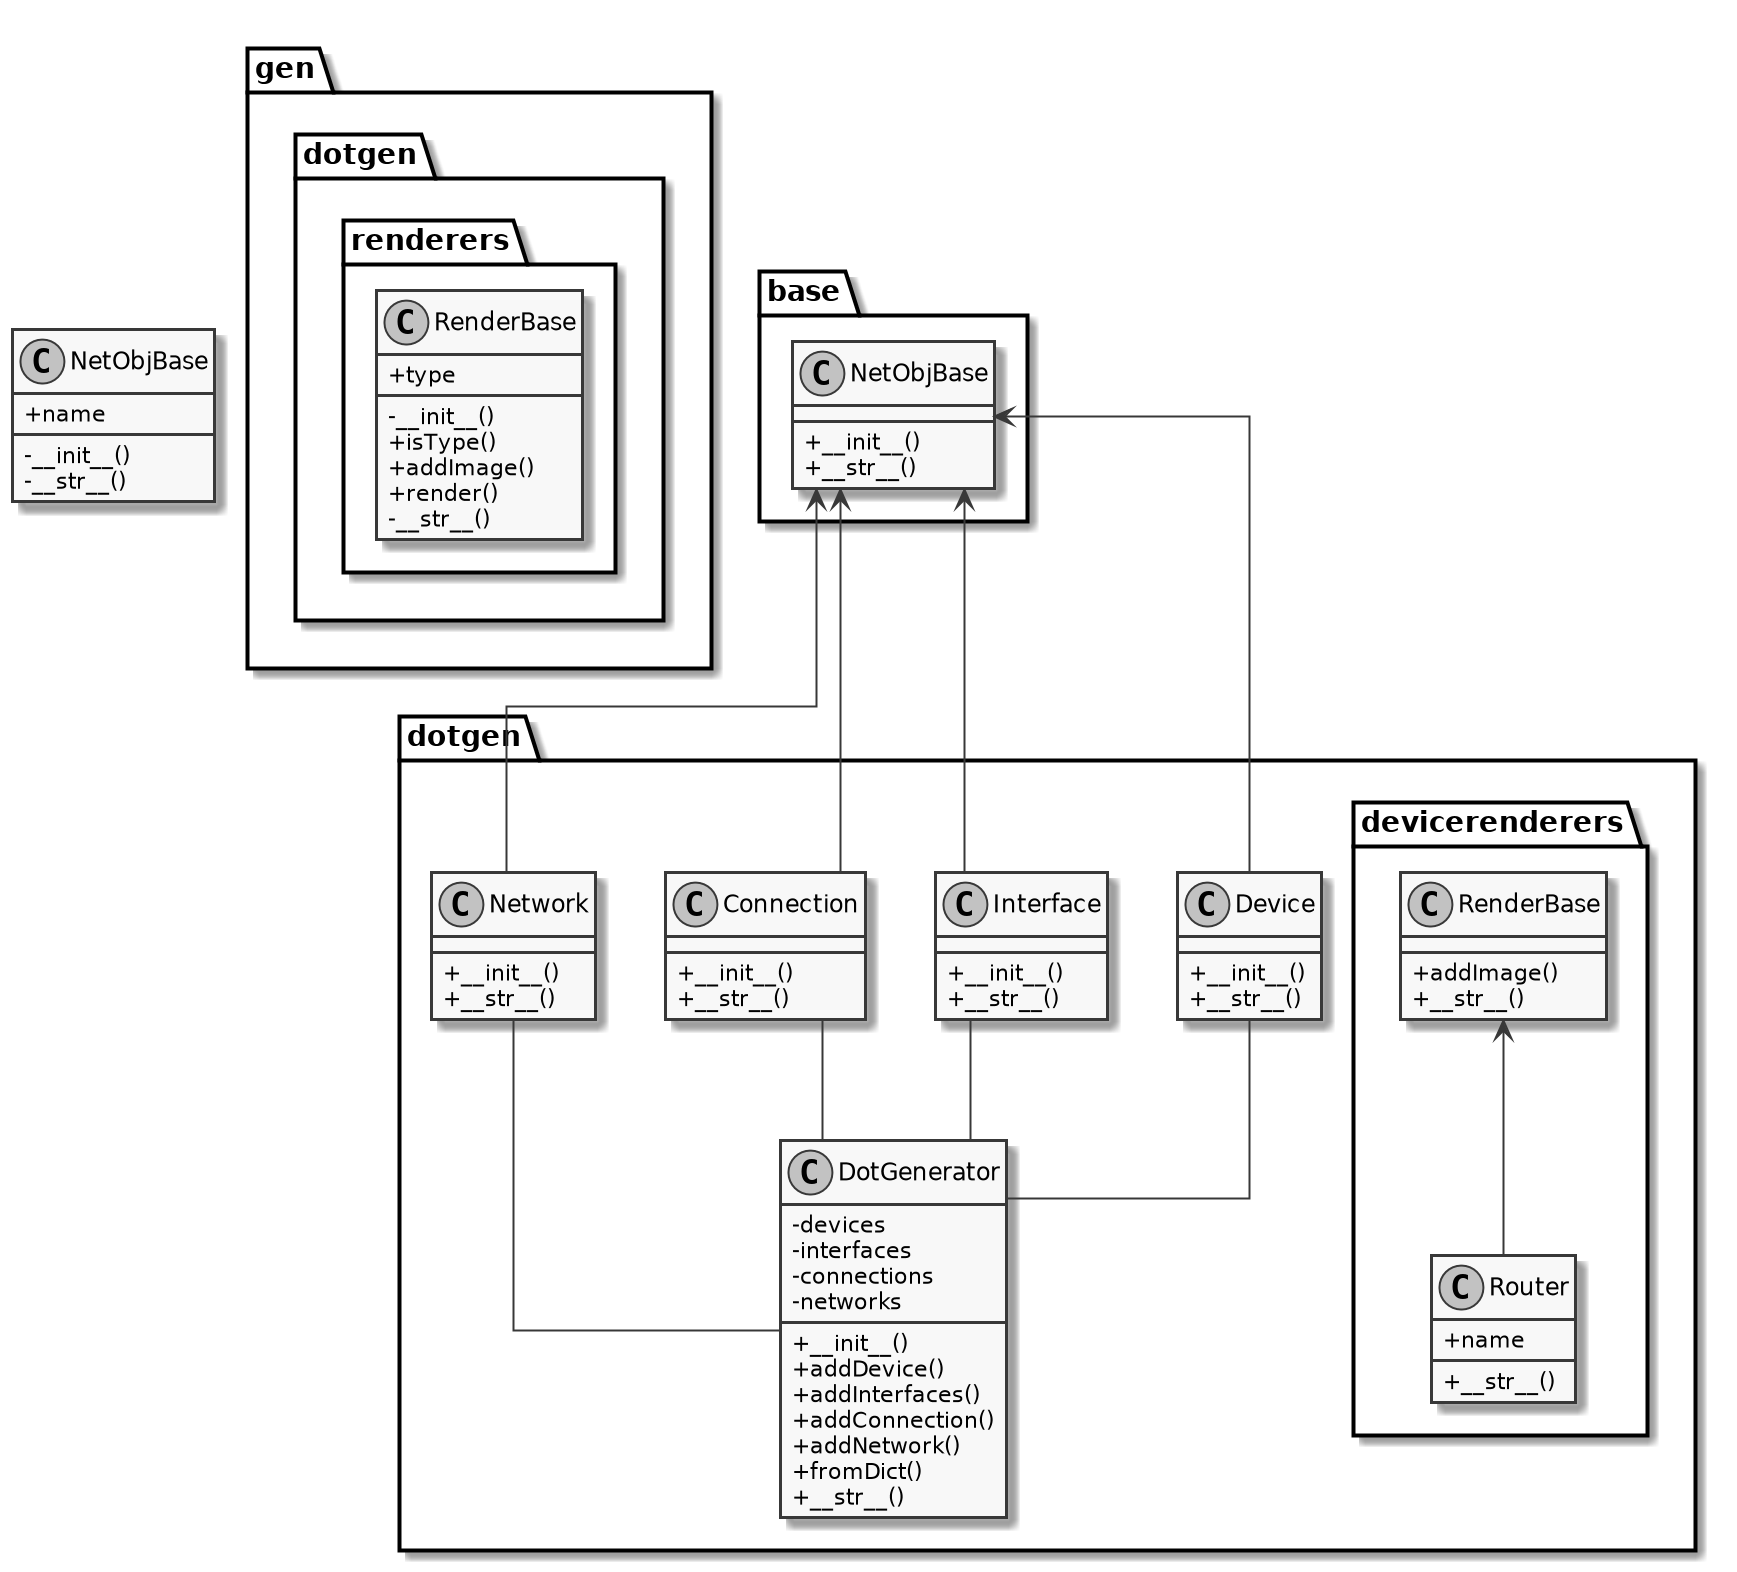

The diagram above was rendered by PlantUML. Its source (embedded in the PNG):
@startuml
skinparam monochrome true
skinparam classAttributeIconSize 0
skinparam linetype ortho
scale 2

skinparam monochrome true
skinparam classAttributeIconSize 0
scale 2

class NetObjBase {
	+name
	-__init__()
	-__str__()
}

skinparam monochrome true
skinparam classAttributeIconSize 0
scale 2

namespace gen {

	namespace dotgen {

		namespace renderers {

			class RenderBase {
				+type
				-__init__()
				+isType()
				+addImage()
				+render()
				-__str__()
			}

		}
	}
}


namespace base {
    class NetObjBase {
        +__init__()
        +__str__()
    }

    NetObjBase <-- dotgen.Device
    NetObjBase <-- dotgen.Interface
    NetObjBase <-- dotgen.Connection
    NetObjBase <-- dotgen.Network

}

namespace dotgen {
    class Device {
        +__init__()
        +__str__()
    }

    class Interface {
        +__init__()
        +__str__()
    }

    class Connection {
        +__init__()
        +__str__()
    }

    class Network {
        +__init__()
        +__str__()
    }

    class DotGenerator {
        -devices
        -interfaces
        -connections
        -networks

        +__init__()
        +addDevice()
        +addInterfaces()
        +addConnection()
        +addNetwork()
        +fromDict()
        +__str__()
    }

    namespace devicerenderers {
        class RenderBase {
            +addImage()
            +__str__()
        }

        class Router {
            +name

            +__str__()
        }

        RenderBase <-- Router
    }

    Device -- DotGenerator
    Interface -- DotGenerator
    Connection -- DotGenerator
    Network -- DotGenerator
}



@enduml